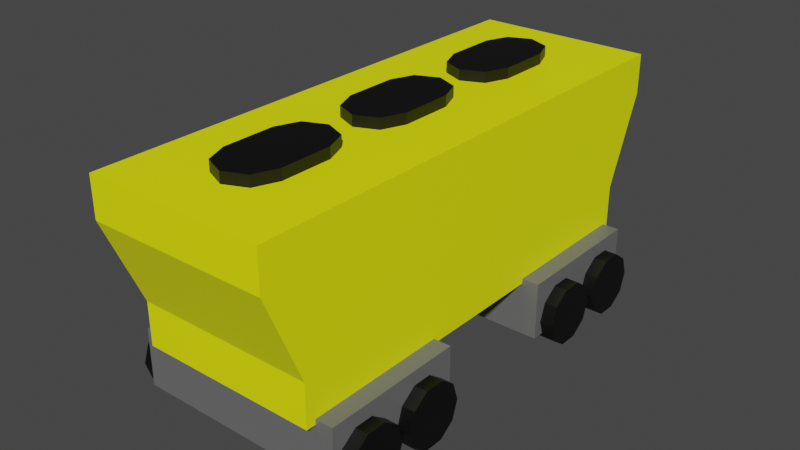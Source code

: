 # Source: train9.blend  (saved by Blender 3.5.10; exported with 4.5.12 LTS)
import bpy
from mathutils import Matrix  # noqa: F401  (used for matrix-valued properties, if any)

bpy.ops.wm.read_factory_settings(use_empty=True)
scene = bpy.context.scene
scene.name = 'Scene'

# ---- collections
col_grain_car = bpy.data.collections.new('Grain car'); scene.collection.children.link(col_grain_car)

# ---- materials (node trees are filled in below, after node groups)
mat_gizmos = bpy.data.materials.new('Gizmos')
mat_gizmos.use_transparent_shadow = False
mat_chassis = bpy.data.materials.new('Chassis')
mat_chassis.alpha_threshold = 0.0
mat_chassis.use_transparent_shadow = False
mat_chassis.line_color = (0.0, 0.0, 0.0, 1.0)
mat_paint_scheme = bpy.data.materials.new('Paint scheme')
mat_paint_scheme.use_transparent_shadow = False

# ---- material node trees
mat_gizmos.use_nodes = True; mat_gizmos.node_tree.nodes.clear()
_N = mat_gizmos.node_tree.nodes; _L = mat_gizmos.node_tree.links
n0 = _N.new('ShaderNodeBsdfPrincipled'); n0.name = 'Principled BSDF'; n0.location = (10, 300)
n0.distribution = 'GGX'
n0.subsurface_method = 'RANDOM_WALK_SKIN'
n0.inputs[0].default_value = (0.0, 0.0, 0.0, 1.0)
n0.inputs[3].default_value = 1.45
n0.inputs[27].default_value = (0.0, 0.0, 0.0, 1.0)
n0.inputs[28].default_value = 1.0
n1 = _N.new('ShaderNodeOutputMaterial'); n1.name = 'Material Output'; n1.location = (300, 300)
_L.new(n0.outputs[0], n1.inputs[0])
n1.is_active_output = True
mat_chassis.use_nodes = True; mat_chassis.node_tree.nodes.clear()
_N = mat_chassis.node_tree.nodes; _L = mat_chassis.node_tree.links
n0 = _N.new('ShaderNodeOutputMaterial'); n0.name = 'Material Output'; n0.location = (300, 300)
n1 = _N.new('ShaderNodeBsdfPrincipled'); n1.name = 'Principled BSDF'; n1.location = (10, 300)
n1.distribution = 'GGX'
n1.subsurface_method = 'RANDOM_WALK_SKIN'
n1.inputs[0].default_value = (0.1473, 0.1473, 0.1473, 1.0)
n1.inputs[2].default_value = 0.4
n1.inputs[3].default_value = 1.45
n1.inputs[27].default_value = (0.0, 0.0, 0.0, 1.0)
n1.inputs[28].default_value = 1.0
_L.new(n1.outputs[0], n0.inputs[0])
n0.is_active_output = True
mat_paint_scheme.use_nodes = True; mat_paint_scheme.node_tree.nodes.clear()
_N = mat_paint_scheme.node_tree.nodes; _L = mat_paint_scheme.node_tree.links
n0 = _N.new('ShaderNodeBsdfPrincipled'); n0.name = 'Principled BSDF'; n0.location = (10, 300)
n0.distribution = 'GGX'
n0.subsurface_method = 'RANDOM_WALK_SKIN'
n0.inputs[0].default_value = (0.9526, 1.0, 0.0, 1.0)
n0.inputs[3].default_value = 1.45
n0.inputs[27].default_value = (0.0, 0.0, 0.0, 1.0)
n0.inputs[28].default_value = 1.0
n1 = _N.new('ShaderNodeOutputMaterial'); n1.name = 'Material Output'; n1.location = (300, 300)
_L.new(n0.outputs[0], n1.inputs[0])
n1.is_active_output = True

# ---- world
world_world = bpy.data.worlds.new('World'); scene.world = world_world
world_world.use_nodes = True; world_world.node_tree.nodes.clear()
_N = world_world.node_tree.nodes; _L = world_world.node_tree.links
n0 = _N.new('ShaderNodeOutputWorld'); n0.name = 'World Output'; n0.location = (300, 300)
n1 = _N.new('ShaderNodeBackground'); n1.name = 'Background'; n1.location = (10, 300)
n1.inputs[0].default_value = (0.05088, 0.05088, 0.05088, 1.0)
_L.new(n1.outputs[0], n0.inputs[0])
n0.is_active_output = True
world_world.color = (0.05088, 0.05088, 0.05088)
world_world.use_sun_shadow = False
world_world.sun_shadow_jitter_overblur = 0.0

# ---- meshes
me_cylinder_060 = bpy.data.meshes.new('Cylinder.060')
me_cylinder_060.from_pydata([(0.0, 1.0, -1.0), (0.0, 1.0, 1.0), (0.7071, 0.7071, -1.0), (0.7071, 0.7071, 1.0), (1.0, -4.371e-08, -1.0), (1.0, -4.371e-08, 1.0), (-1.0, 1.192e-08, -1.0), (-1.0, 1.192e-08, 1.0), (-0.7071, 0.7071, -1.0), (-0.7071, 0.7071, 1.0), (0.0, 1.0, -1.0), (0.7071, 0.7071, -1.0), (0.7071, 0.7071, 1.0), (0.0, 1.0, 1.0), (1.0, -4.371e-08, -1.0), (1.0, -4.371e-08, 1.0), (-1.0, 1.192e-08, 1.0), (-1.0, 1.192e-08, -1.0), (-0.7071, 0.7071, -1.0), (-0.7071, 0.7071, 1.0), (1.0, -1.626, 1.0), (1.0, -1.626, -1.0), (0.7071, -2.333, -1.0), (0.7071, -2.333, 1.0), (-8.742e-08, -2.626, -1.0), (-8.742e-08, -2.626, 1.0), (-0.7071, -2.333, -1.0), (-0.7071, -2.333, 1.0), (-1.0, -1.626, -1.0), (-1.0, -1.626, 1.0), (3.44, 10.29, -12.54), (3.44, 10.29, -16.95), (3.44, 5.826, -12.54), (3.44, 5.826, -16.95), (-3.44, 10.29, -12.54), (-3.44, 10.29, -16.95), (-3.44, 5.826, -12.54), (-3.44, 5.826, -16.95), (3.44, 1.768, -12.54), (3.44, 1.768, -16.95), (3.44, -2.69, -12.54), (3.44, -2.69, -16.95), (-3.44, 1.768, -12.54), (-3.44, 1.768, -16.95), (-3.44, -2.69, -12.54), (-3.44, -2.69, -16.95), (-3.926, 8.015, -15.89), (3.858, 8.015, -15.89), (-3.926, 7.829, -17.3), (3.858, 7.829, -17.3), (-3.926, 7.343, -18.16), (3.858, 7.343, -18.16), (-3.926, 6.743, -18.16), (3.858, 6.743, -18.16), (-3.926, 6.257, -17.3), (3.858, 6.257, -17.3), (-3.926, 6.071, -15.89), (3.858, 6.071, -15.89), (-3.926, 6.257, -14.49), (3.858, 6.257, -14.49), (-3.926, 6.743, -13.62), (3.858, 6.743, -13.62), (-3.926, 7.343, -13.62), (3.858, 7.343, -13.62), (-3.926, 7.829, -14.49), (3.858, 7.829, -14.49), (-3.926, 10.23, -15.89), (3.858, 10.23, -15.89), (-3.926, 10.05, -17.3), (3.858, 10.05, -17.3), (-3.926, 9.559, -18.16), (3.858, 9.559, -18.16), (-3.926, 8.959, -18.16), (3.858, 8.959, -18.16), (-3.926, 8.473, -17.3), (3.858, 8.473, -17.3), (-3.926, 8.287, -15.89), (3.858, 8.287, -15.89), (-3.926, 8.473, -14.49), (3.858, 8.473, -14.49), (-3.926, 8.959, -13.62), (3.858, 8.959, -13.62), (-3.926, 9.559, -13.62), (3.858, 9.559, -13.62), (-3.926, 10.05, -14.49), (3.858, 10.05, -14.49), (-3.926, 1.58, -15.89), (3.858, 1.58, -15.89), (-3.926, 1.395, -17.3), (3.858, 1.395, -17.3), (-3.926, 0.9087, -18.16), (3.858, 0.9087, -18.16), (-3.926, 0.3081, -18.16), (3.858, 0.3081, -18.16), (-3.926, -0.1778, -17.3), (3.858, -0.1778, -17.3), (-3.926, -0.3634, -15.89), (3.858, -0.3634, -15.89), (-3.926, -0.1778, -14.49), (3.858, -0.1778, -14.49), (-3.926, 0.3081, -13.62), (3.858, 0.3081, -13.62), (-3.926, 0.9087, -13.62), (3.858, 0.9087, -13.62), (-3.926, 1.395, -14.49), (3.858, 1.395, -14.49), (-3.926, -0.6355, -15.89), (3.858, -0.6355, -15.89), (-3.926, -0.8211, -17.3), (3.858, -0.8211, -17.3), (-3.926, -1.307, -18.16), (3.858, -1.307, -18.16), (-3.926, -1.908, -18.16), (3.858, -1.908, -18.16), (-3.926, -2.393, -17.3), (3.858, -2.393, -17.3), (-3.926, -2.579, -15.89), (3.858, -2.579, -15.89), (-3.926, -2.393, -14.49), (3.858, -2.393, -14.49), (-3.926, -1.908, -13.62), (3.858, -1.908, -13.62), (-3.926, -1.307, -13.62), (3.858, -1.307, -13.62), (-3.926, -0.8211, -14.49), (3.858, -0.8211, -14.49), (-2.881, -2.98, -12.93), (-2.881, -4.143, 0.1872), (-2.881, 10.51, -12.93), (-2.881, 11.67, 0.1872), (2.881, -2.98, -12.93), (2.881, -4.143, 0.1872), (2.881, 10.51, -12.93), (2.881, 11.67, 0.1872), (-2.881, -4.143, -2.849), (-2.881, 11.67, -2.849), (2.881, 11.67, -2.849), (2.881, -4.143, -2.849), (-2.881, 10.51, -9.622), (2.881, 10.51, -9.622), (2.881, -2.98, -9.622), (-2.881, -2.98, -9.622), (0.0, 5.463, -1.0), (0.0, 5.463, 1.0), (0.7071, 5.17, -1.0), (0.7071, 5.17, 1.0), (1.0, 4.463, -1.0), (1.0, 4.463, 1.0), (-1.0, 4.463, -1.0), (-1.0, 4.463, 1.0), (-0.7071, 5.17, -1.0), (-0.7071, 5.17, 1.0), (0.0, 5.463, -1.0), (0.7071, 5.17, -1.0), (0.7071, 5.17, 1.0), (0.0, 5.463, 1.0), (1.0, 4.463, -1.0), (1.0, 4.463, 1.0), (-1.0, 4.463, 1.0), (-1.0, 4.463, -1.0), (-0.7071, 5.17, -1.0), (-0.7071, 5.17, 1.0), (1.0, 2.837, 1.0), (1.0, 2.837, -1.0), (0.7071, 2.13, -1.0), (0.7071, 2.13, 1.0), (-8.742e-08, 1.837, -1.0), (-8.742e-08, 1.837, 1.0), (-0.7071, 2.13, -1.0), (-0.7071, 2.13, 1.0), (-1.0, 2.837, -1.0), (-1.0, 2.837, 1.0), (0.0, 9.95, -1.0), (0.0, 9.95, 1.0), (0.7071, 9.657, -1.0), (0.7071, 9.657, 1.0), (1.0, 8.95, -1.0), (1.0, 8.95, 1.0), (-1.0, 8.95, -1.0), (-1.0, 8.95, 1.0), (-0.7071, 9.657, -1.0), (-0.7071, 9.657, 1.0), (0.0, 9.95, -1.0), (0.7071, 9.657, -1.0), (0.7071, 9.657, 1.0), (0.0, 9.95, 1.0), (1.0, 8.95, -1.0), (1.0, 8.95, 1.0), (-1.0, 8.95, 1.0), (-1.0, 8.95, -1.0), (-0.7071, 9.657, -1.0), (-0.7071, 9.657, 1.0), (1.0, 7.324, 1.0), (1.0, 7.324, -1.0), (0.7071, 6.617, -1.0), (0.7071, 6.617, 1.0), (-8.742e-08, 6.324, -1.0), (-8.742e-08, 6.324, 1.0), (-0.7071, 6.617, -1.0), (-0.7071, 6.617, 1.0), (-1.0, 7.324, -1.0), (-1.0, 7.324, 1.0)], [], [(0, 8, 18, 10), (3, 5, 15, 12), (4, 5, 20, 21), (6, 4, 21, 28), (3, 1, 9, 7, 5), (6, 7, 16, 17), (1, 3, 12, 13), (0, 2, 4, 6, 8), (10, 13, 12, 11), (11, 12, 15, 14), (17, 16, 19, 18), (18, 19, 13, 10), (8, 6, 17, 18), (9, 1, 13, 19), (5, 4, 14, 15), (7, 9, 19, 16), (2, 0, 10, 11), (4, 2, 11, 14), (7, 6, 28, 29), (5, 7, 29, 20), (21, 20, 23, 22), (22, 23, 25, 24), (24, 25, 27, 26), (26, 27, 29, 28), (20, 29, 27, 25, 23), (28, 21, 22, 24, 26), (30, 34, 36, 32), (33, 32, 36, 37), (37, 36, 34, 35), (35, 31, 33, 37), (31, 30, 32, 33), (35, 34, 30, 31), (38, 42, 44, 40), (41, 40, 44, 45), (45, 44, 42, 43), (43, 39, 41, 45), (39, 38, 40, 41), (43, 42, 38, 39), (46, 47, 49, 48), (48, 49, 51, 50), (50, 51, 53, 52), (52, 53, 55, 54), (54, 55, 57, 56), (56, 57, 59, 58), (58, 59, 61, 60), (60, 61, 63, 62), (49, 47, 65, 63, 61, 59, 57, 55, 53, 51), (62, 63, 65, 64), (64, 65, 47, 46), (46, 48, 50, 52, 54, 56, 58, 60, 62, 64), (66, 67, 69, 68), (68, 69, 71, 70), (70, 71, 73, 72), (72, 73, 75, 74), (74, 75, 77, 76), (76, 77, 79, 78), (78, 79, 81, 80), (80, 81, 83, 82), (69, 67, 85, 83, 81, 79, 77, 75, 73, 71), (82, 83, 85, 84), (84, 85, 67, 66), (66, 68, 70, 72, 74, 76, 78, 80, 82, 84), (86, 87, 89, 88), (88, 89, 91, 90), (90, 91, 93, 92), (92, 93, 95, 94), (94, 95, 97, 96), (96, 97, 99, 98), (98, 99, 101, 100), (100, 101, 103, 102), (89, 87, 105, 103, 101, 99, 97, 95, 93, 91), (102, 103, 105, 104), (104, 105, 87, 86), (86, 88, 90, 92, 94, 96, 98, 100, 102, 104), (106, 107, 109, 108), (108, 109, 111, 110), (110, 111, 113, 112), (112, 113, 115, 114), (114, 115, 117, 116), (116, 117, 119, 118), (118, 119, 121, 120), (120, 121, 123, 122), (109, 107, 125, 123, 121, 119, 117, 115, 113, 111), (122, 123, 125, 124), (124, 125, 107, 106), (106, 108, 110, 112, 114, 116, 118, 120, 122, 124), (134, 127, 129, 135), (135, 129, 133, 136), (136, 133, 131, 137), (137, 131, 127, 134), (128, 132, 130, 126), (133, 129, 127, 131), (140, 137, 134, 141), (139, 136, 137, 140), (138, 135, 136, 139), (141, 134, 135, 138), (126, 141, 138, 128), (128, 138, 139, 132), (132, 139, 140, 130), (130, 140, 141, 126), (142, 150, 160, 152), (145, 147, 157, 154), (146, 147, 162, 163), (148, 146, 163, 170), (145, 143, 151, 149, 147), (148, 149, 158, 159), (143, 145, 154, 155), (142, 144, 146, 148, 150), (152, 155, 154, 153), (153, 154, 157, 156), (159, 158, 161, 160), (160, 161, 155, 152), (150, 148, 159, 160), (151, 143, 155, 161), (147, 146, 156, 157), (149, 151, 161, 158), (144, 142, 152, 153), (146, 144, 153, 156), (149, 148, 170, 171), (147, 149, 171, 162), (163, 162, 165, 164), (164, 165, 167, 166), (166, 167, 169, 168), (168, 169, 171, 170), (162, 171, 169, 167, 165), (170, 163, 164, 166, 168), (172, 180, 190, 182), (175, 177, 187, 184), (176, 177, 192, 193), (178, 176, 193, 200), (175, 173, 181, 179, 177), (178, 179, 188, 189), (173, 175, 184, 185), (172, 174, 176, 178, 180), (182, 185, 184, 183), (183, 184, 187, 186), (189, 188, 191, 190), (190, 191, 185, 182), (180, 178, 189, 190), (181, 173, 185, 191), (177, 176, 186, 187), (179, 181, 191, 188), (174, 172, 182, 183), (176, 174, 183, 186), (179, 178, 200, 201), (177, 179, 201, 192), (193, 192, 195, 194), (194, 195, 197, 196), (196, 197, 199, 198), (198, 199, 201, 200), (192, 201, 199, 197, 195), (200, 193, 194, 196, 198)])
me_cylinder_060.polygons.foreach_set('material_index', [0, 0, 0, 0, 0, 0, 0, 0, 0, 0, 0, 0, 0, 0, 0, 0, 0, 0, 0, 0, 0, 0, 0, 0, 0, 0, 1, 1, 1, 1, 1, 1, 1, 1, 1, 1, 1, 1, 0, 0, 0, 0, 0, 0, 0, 0, 0, 0, 0, 0, 0, 0, 0, 0, 0, 0, 0, 0, 0, 0, 0, 0, 0, 0, 0, 0, 0, 0, 0, 0, 0, 0, 0, 0, 0, 0, 0, 0, 0, 0, 0, 0, 0, 0, 0, 0, 2, 2, 2, 2, 2, 2, 2, 2, 2, 2, 2, 2, 2, 2, 0, 0, 0, 0, 0, 0, 0, 0, 0, 0, 0, 0, 0, 0, 0, 0, 0, 0, 0, 0, 0, 0, 0, 0, 0, 0, 0, 0, 0, 0, 0, 0, 0, 0, 0, 0, 0, 0, 0, 0, 0, 0, 0, 0, 0, 0, 0, 0, 0, 0, 0, 0])
_uv = me_cylinder_060.uv_layers.new(name='UVMap')
_uv.uv.foreach_set('vector', [0.75, 0.49, 0.5803, 0.4197, 0.5803, 0.4197, 0.75, 0.49, 0.4197, 0.4197, 0.49, 0.25, 0.49, 0.25, 0.4197, 0.4197, 0.75, 0.5, 0.75, 1.0, 0.75, 1.0, 0.75, 0.5, 0.51, 0.25, 0.99, 0.25, 0.99, 0.25, 0.51, 0.25, 0.4197, 0.4197, 0.25, 0.49, 0.08029, 0.4197, 0.01, 0.25, 0.49, 0.25, 0.25, 0.5, 0.25, 1.0, 0.25, 1.0, 0.25, 0.5, 0.25, 0.49, 0.4197, 0.4197, 0.4197, 0.4197, 0.25, 0.49, 0.75, 0.49, 0.9197, 0.4197, 0.99, 0.25, 0.51, 0.25, 0.5803, 0.4197, 1.0, 0.5, 1.0, 1.0, 0.875, 1.0, 0.875, 0.5, 0.875, 0.5, 0.875, 1.0, 0.75, 1.0, 0.75, 0.5, 0.25, 0.5, 0.25, 1.0, 0.125, 1.0, 0.125, 0.5, 0.125, 0.5, 0.125, 1.0, 0.0, 1.0, 0.0, 0.5, 0.5803, 0.4197, 0.51, 0.25, 0.51, 0.25, 0.5803, 0.4197, 0.08029, 0.4197, 0.25, 0.49, 0.25, 0.49, 0.08029, 0.4197, 0.75, 1.0, 0.75, 0.5, 0.75, 0.5, 0.75, 1.0, 0.01, 0.25, 0.08029, 0.4197, 0.08029, 0.4197, 0.01, 0.25, 0.9197, 0.4197, 0.75, 0.49, 0.75, 0.49, 0.9197, 0.4197, 0.99, 0.25, 0.9197, 0.4197, 0.9197, 0.4197, 0.99, 0.25, 0.25, 1.0, 0.25, 0.5, 0.25, 0.5, 0.25, 1.0, 0.49, 0.25, 0.01, 0.25, 0.01, 0.25, 0.49, 0.25, 0.75, 0.5, 0.75, 1.0, 0.625, 1.0, 0.625, 0.5, 0.625, 0.5, 0.625, 1.0, 0.5, 1.0, 0.5, 0.5, 0.5, 0.5, 0.5, 1.0, 0.375, 1.0, 0.375, 0.5, 0.375, 0.5, 0.375, 1.0, 0.25, 1.0, 0.25, 0.5, 0.49, 0.25, 0.01, 0.25, 0.08029, 0.08029, 0.25, 0.01, 0.4197, 0.08029, 0.51, 0.25, 0.99, 0.25, 0.9197, 0.08029, 0.75, 0.01, 0.5803, 0.08029, 0.625, 0.5, 0.875, 0.5, 0.875, 0.75, 0.625, 0.75, 0.375, 0.75, 0.625, 0.75, 0.625, 1.0, 0.375, 1.0, 0.375, 0.0, 0.625, 0.0, 0.625, 0.25, 0.375, 0.25, 0.125, 0.5, 0.375, 0.5, 0.375, 0.75, 0.125, 0.75, 0.375, 0.5, 0.625, 0.5, 0.625, 0.75, 0.375, 0.75, 0.375, 0.25, 0.625, 0.25, 0.625, 0.5, 0.375, 0.5, 0.625, 0.5, 0.875, 0.5, 0.875, 0.75, 0.625, 0.75, 0.375, 0.75, 0.625, 0.75, 0.625, 1.0, 0.375, 1.0, 0.375, 0.0, 0.625, 0.0, 0.625, 0.25, 0.375, 0.25, 0.125, 0.5, 0.375, 0.5, 0.375, 0.75, 0.125, 0.75, 0.375, 0.5, 0.625, 0.5, 0.625, 0.75, 0.375, 0.75, 0.375, 0.25, 0.625, 0.25, 0.625, 0.5, 0.375, 0.5, 1.0, 0.5, 1.0, 1.0, 0.9, 1.0, 0.9, 0.5, 0.9, 0.5, 0.9, 1.0, 0.8, 1.0, 0.8, 0.5, 0.8, 0.5, 0.8, 1.0, 0.7, 1.0, 0.7, 0.5, 0.7, 0.5, 0.7, 1.0, 0.6, 1.0, 0.6, 0.5, 0.6, 0.5, 0.6, 1.0, 0.5, 1.0, 0.5, 0.5, 0.5, 0.5, 0.5, 1.0, 0.4, 1.0, 0.4, 0.5, 0.4, 0.5, 0.4, 1.0, 0.3, 1.0, 0.3, 0.5, 0.3, 0.5, 0.3, 1.0, 0.2, 1.0, 0.2, 0.5, 0.3911, 0.4442, 0.25, 0.49, 0.1089, 0.4442, 0.02175, 0.3242, 0.02175, 0.1758, 0.1089, 0.05584, 0.25, 0.01, 0.3911, 0.05584, 0.4783, 0.1758, 0.4783, 0.3242, 0.2, 0.5, 0.2, 1.0, 0.1, 1.0, 0.1, 0.5, 0.1, 0.5, 0.1, 1.0, -7.451e-08, 1.0, -7.451e-08, 0.5, 0.75, 0.49, 0.8911, 0.4442, 0.9783, 0.3242, 0.9783, 0.1758, 0.8911, 0.05584, 0.75, 0.01, 0.6089, 0.05584, 0.5217, 0.1758, 0.5217, 0.3242, 0.6089, 0.4442, 1.0, 0.5, 1.0, 1.0, 0.9, 1.0, 0.9, 0.5, 0.9, 0.5, 0.9, 1.0, 0.8, 1.0, 0.8, 0.5, 0.8, 0.5, 0.8, 1.0, 0.7, 1.0, 0.7, 0.5, 0.7, 0.5, 0.7, 1.0, 0.6, 1.0, 0.6, 0.5, 0.6, 0.5, 0.6, 1.0, 0.5, 1.0, 0.5, 0.5, 0.5, 0.5, 0.5, 1.0, 0.4, 1.0, 0.4, 0.5, 0.4, 0.5, 0.4, 1.0, 0.3, 1.0, 0.3, 0.5, 0.3, 0.5, 0.3, 1.0, 0.2, 1.0, 0.2, 0.5, 0.3911, 0.4442, 0.25, 0.49, 0.1089, 0.4442, 0.02175, 0.3242, 0.02175, 0.1758, 0.1089, 0.05584, 0.25, 0.01, 0.3911, 0.05584, 0.4783, 0.1758, 0.4783, 0.3242, 0.2, 0.5, 0.2, 1.0, 0.1, 1.0, 0.1, 0.5, 0.1, 0.5, 0.1, 1.0, -7.451e-08, 1.0, -7.451e-08, 0.5, 0.75, 0.49, 0.8911, 0.4442, 0.9783, 0.3242, 0.9783, 0.1758, 0.8911, 0.05584, 0.75, 0.01, 0.6089, 0.05584, 0.5217, 0.1758, 0.5217, 0.3242, 0.6089, 0.4442, 1.0, 0.5, 1.0, 1.0, 0.9, 1.0, 0.9, 0.5, 0.9, 0.5, 0.9, 1.0, 0.8, 1.0, 0.8, 0.5, 0.8, 0.5, 0.8, 1.0, 0.7, 1.0, 0.7, 0.5, 0.7, 0.5, 0.7, 1.0, 0.6, 1.0, 0.6, 0.5, 0.6, 0.5, 0.6, 1.0, 0.5, 1.0, 0.5, 0.5, 0.5, 0.5, 0.5, 1.0, 0.4, 1.0, 0.4, 0.5, 0.4, 0.5, 0.4, 1.0, 0.3, 1.0, 0.3, 0.5, 0.3, 0.5, 0.3, 1.0, 0.2, 1.0, 0.2, 0.5, 0.3911, 0.4442, 0.25, 0.49, 0.1089, 0.4442, 0.02175, 0.3242, 0.02175, 0.1758, 0.1089, 0.05584, 0.25, 0.01, 0.3911, 0.05584, 0.4783, 0.1758, 0.4783, 0.3242, 0.2, 0.5, 0.2, 1.0, 0.1, 1.0, 0.1, 0.5, 0.1, 0.5, 0.1, 1.0, -7.451e-08, 1.0, -7.451e-08, 0.5, 0.75, 0.49, 0.8911, 0.4442, 0.9783, 0.3242, 0.9783, 0.1758, 0.8911, 0.05584, 0.75, 0.01, 0.6089, 0.05584, 0.5217, 0.1758, 0.5217, 0.3242, 0.6089, 0.4442, 1.0, 0.5, 1.0, 1.0, 0.9, 1.0, 0.9, 0.5, 0.9, 0.5, 0.9, 1.0, 0.8, 1.0, 0.8, 0.5, 0.8, 0.5, 0.8, 1.0, 0.7, 1.0, 0.7, 0.5, 0.7, 0.5, 0.7, 1.0, 0.6, 1.0, 0.6, 0.5, 0.6, 0.5, 0.6, 1.0, 0.5, 1.0, 0.5, 0.5, 0.5, 0.5, 0.5, 1.0, 0.4, 1.0, 0.4, 0.5, 0.4, 0.5, 0.4, 1.0, 0.3, 1.0, 0.3, 0.5, 0.3, 0.5, 0.3, 1.0, 0.2, 1.0, 0.2, 0.5, 0.3911, 0.4442, 0.25, 0.49, 0.1089, 0.4442, 0.02175, 0.3242, 0.02175, 0.1758, 0.1089, 0.05584, 0.25, 0.01, 0.3911, 0.05584, 0.4783, 0.1758, 0.4783, 0.3242, 0.2, 0.5, 0.2, 1.0, 0.1, 1.0, 0.1, 0.5, 0.1, 0.5, 0.1, 1.0, -7.451e-08, 1.0, -7.451e-08, 0.5, 0.75, 0.49, 0.8911, 0.4442, 0.9783, 0.3242, 0.9783, 0.1758, 0.8911, 0.05584, 0.75, 0.01, 0.6089, 0.05584, 0.5217, 0.1758, 0.5217, 0.3242, 0.6089, 0.4442, 0.5395, 0.0, 0.625, 0.0, 0.625, 0.25, 0.5395, 0.25, 0.5395, 0.25, 0.625, 0.25, 0.625, 0.5, 0.5395, 0.5, 0.5395, 0.5, 0.625, 0.5, 0.625, 0.75, 0.5395, 0.75, 0.5395, 0.75, 0.625, 0.75, 0.625, 1.0, 0.5395, 1.0, 0.125, 0.5, 0.375, 0.5, 0.375, 0.75, 0.125, 0.75, 0.625, 0.5, 0.875, 0.5, 0.875, 0.75, 0.625, 0.75, 0.4115, 0.75, 0.5395, 0.75, 0.5395, 1.0, 0.4115, 1.0, 0.4115, 0.5, 0.5395, 0.5, 0.5395, 0.75, 0.4115, 0.75, 0.4115, 0.25, 0.5395, 0.25, 0.5395, 0.5, 0.4115, 0.5, 0.4115, 0.0, 0.5395, 0.0, 0.5395, 0.25, 0.4115, 0.25, 0.375, 0.0, 0.4115, 0.0, 0.4115, 0.25, 0.375, 0.25, 0.375, 0.25, 0.4115, 0.25, 0.4115, 0.5, 0.375, 0.5, 0.375, 0.5, 0.4115, 0.5, 0.4115, 0.75, 0.375, 0.75, 0.375, 0.75, 0.4115, 0.75, 0.4115, 1.0, 0.375, 1.0, 0.75, 0.49, 0.5803, 0.4197, 0.5803, 0.4197, 0.75, 0.49, 0.4197, 0.4197, 0.49, 0.25, 0.49, 0.25, 0.4197, 0.4197, 0.75, 0.5, 0.75, 1.0, 0.75, 1.0, 0.75, 0.5, 0.51, 0.25, 0.99, 0.25, 0.99, 0.25, 0.51, 0.25, 0.4197, 0.4197, 0.25, 0.49, 0.08029, 0.4197, 0.01, 0.25, 0.49, 0.25, 0.25, 0.5, 0.25, 1.0, 0.25, 1.0, 0.25, 0.5, 0.25, 0.49, 0.4197, 0.4197, 0.4197, 0.4197, 0.25, 0.49, 0.75, 0.49, 0.9197, 0.4197, 0.99, 0.25, 0.51, 0.25, 0.5803, 0.4197, 1.0, 0.5, 1.0, 1.0, 0.875, 1.0, 0.875, 0.5, 0.875, 0.5, 0.875, 1.0, 0.75, 1.0, 0.75, 0.5, 0.25, 0.5, 0.25, 1.0, 0.125, 1.0, 0.125, 0.5, 0.125, 0.5, 0.125, 1.0, 0.0, 1.0, 0.0, 0.5, 0.5803, 0.4197, 0.51, 0.25, 0.51, 0.25, 0.5803, 0.4197, 0.08029, 0.4197, 0.25, 0.49, 0.25, 0.49, 0.08029, 0.4197, 0.75, 1.0, 0.75, 0.5, 0.75, 0.5, 0.75, 1.0, 0.01, 0.25, 0.08029, 0.4197, 0.08029, 0.4197, 0.01, 0.25, 0.9197, 0.4197, 0.75, 0.49, 0.75, 0.49, 0.9197, 0.4197, 0.99, 0.25, 0.9197, 0.4197, 0.9197, 0.4197, 0.99, 0.25, 0.25, 1.0, 0.25, 0.5, 0.25, 0.5, 0.25, 1.0, 0.49, 0.25, 0.01, 0.25, 0.01, 0.25, 0.49, 0.25, 0.75, 0.5, 0.75, 1.0, 0.625, 1.0, 0.625, 0.5, 0.625, 0.5, 0.625, 1.0, 0.5, 1.0, 0.5, 0.5, 0.5, 0.5, 0.5, 1.0, 0.375, 1.0, 0.375, 0.5, 0.375, 0.5, 0.375, 1.0, 0.25, 1.0, 0.25, 0.5, 0.49, 0.25, 0.01, 0.25, 0.08029, 0.08029, 0.25, 0.01, 0.4197, 0.08029, 0.51, 0.25, 0.99, 0.25, 0.9197, 0.08029, 0.75, 0.01, 0.5803, 0.08029, 0.75, 0.49, 0.5803, 0.4197, 0.5803, 0.4197, 0.75, 0.49, 0.4197, 0.4197, 0.49, 0.25, 0.49, 0.25, 0.4197, 0.4197, 0.75, 0.5, 0.75, 1.0, 0.75, 1.0, 0.75, 0.5, 0.51, 0.25, 0.99, 0.25, 0.99, 0.25, 0.51, 0.25, 0.4197, 0.4197, 0.25, 0.49, 0.08029, 0.4197, 0.01, 0.25, 0.49, 0.25, 0.25, 0.5, 0.25, 1.0, 0.25, 1.0, 0.25, 0.5, 0.25, 0.49, 0.4197, 0.4197, 0.4197, 0.4197, 0.25, 0.49, 0.75, 0.49, 0.9197, 0.4197, 0.99, 0.25, 0.51, 0.25, 0.5803, 0.4197, 1.0, 0.5, 1.0, 1.0, 0.875, 1.0, 0.875, 0.5, 0.875, 0.5, 0.875, 1.0, 0.75, 1.0, 0.75, 0.5, 0.25, 0.5, 0.25, 1.0, 0.125, 1.0, 0.125, 0.5, 0.125, 0.5, 0.125, 1.0, 0.0, 1.0, 0.0, 0.5, 0.5803, 0.4197, 0.51, 0.25, 0.51, 0.25, 0.5803, 0.4197, 0.08029, 0.4197, 0.25, 0.49, 0.25, 0.49, 0.08029, 0.4197, 0.75, 1.0, 0.75, 0.5, 0.75, 0.5, 0.75, 1.0, 0.01, 0.25, 0.08029, 0.4197, 0.08029, 0.4197, 0.01, 0.25, 0.9197, 0.4197, 0.75, 0.49, 0.75, 0.49, 0.9197, 0.4197, 0.99, 0.25, 0.9197, 0.4197, 0.9197, 0.4197, 0.99, 0.25, 0.25, 1.0, 0.25, 0.5, 0.25, 0.5, 0.25, 1.0, 0.49, 0.25, 0.01, 0.25, 0.01, 0.25, 0.49, 0.25, 0.75, 0.5, 0.75, 1.0, 0.625, 1.0, 0.625, 0.5, 0.625, 0.5, 0.625, 1.0, 0.5, 1.0, 0.5, 0.5, 0.5, 0.5, 0.5, 1.0, 0.375, 1.0, 0.375, 0.5, 0.375, 0.5, 0.375, 1.0, 0.25, 1.0, 0.25, 0.5, 0.49, 0.25, 0.01, 0.25, 0.08029, 0.08029, 0.25, 0.01, 0.4197, 0.08029, 0.51, 0.25, 0.99, 0.25, 0.9197, 0.08029, 0.75, 0.01, 0.5803, 0.08029])
me_cylinder_060.materials.append(mat_gizmos)
me_cylinder_060.materials.append(mat_chassis)
me_cylinder_060.materials.append(mat_paint_scheme)
me_cylinder_060.use_remesh_fix_poles = True
me_cylinder_060.use_remesh_preserve_attributes = False
me_cylinder_060.update()

# ---- objects
ob_cylinder = bpy.data.objects.new('Cylinder', me_cylinder_060)

# ---- transforms, parenting, visibility, modifiers, constraints
ob_cylinder.location = (0.0, -1.076, 2.26)
ob_cylinder.scale = (0.2907, 0.301, 0.1224)

# ---- collection membership
col_grain_car.objects.link(ob_cylinder)

# ---- scene / render settings (as saved in the file)
scene.frame_start = 1; scene.frame_end = 250; scene.frame_set(1)
scene.render.engine = 'BLENDER_EEVEE_NEXT'
scene.cycles.sampling_pattern = 'TABULATED_SOBOL'
scene.cycles.use_light_tree = False
scene.view_settings.view_transform = 'Filmic'
bpy.context.view_layer.update()

# ---- added for rendering (the .blend has no active camera and no usable light): camera, sun
cam_auto = bpy.data.cameras.new('AutoCamera')
cam_auto.lens = 50.0
cam_auto.sensor_width = 36.0
cam_auto.clip_end = 1000.0
ob_auto_camera = bpy.data.objects.new('AutoCamera', cam_auto)
scene.collection.objects.link(ob_auto_camera)
ob_auto_camera.location = (5.3278, -6.34759, 5.48003)
ob_auto_camera.rotation_euler = (1.09748, -7.21219e-08, 0.694738)
scene.camera = ob_auto_camera
light_auto_sun = bpy.data.lights.new('AutoSun', 'SUN')
light_auto_sun.energy = 3.0
light_auto_sun.angle = 0.0523599
ob_auto_sun = bpy.data.objects.new('AutoSun', light_auto_sun)
scene.collection.objects.link(ob_auto_sun)
ob_auto_sun.rotation_euler = (0.872665, 0.174533, 0.523599)
bpy.context.view_layer.update()
